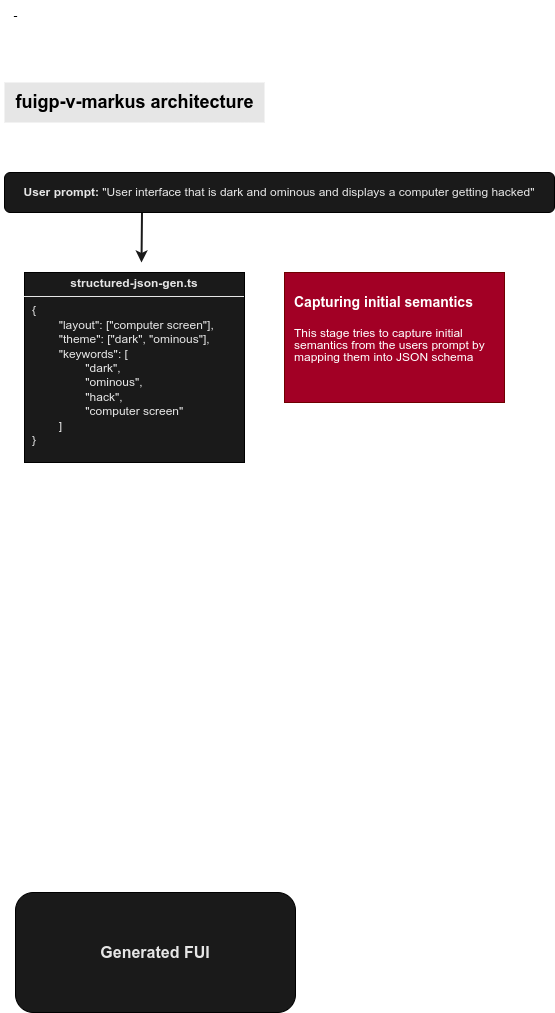

The diagram above was exported from draw.io. Its source (the exported page's mxGraphModel, read from the mxfile embedded in the PNG):
<mxGraphModel dx="1434" dy="759" grid="1" gridSize="10" guides="1" tooltips="1" connect="1" arrows="1" fold="1" page="1" pageScale="1" pageWidth="827" pageHeight="1169" math="0" shadow="0">
  <root>
    <mxCell id="WIyWlLk6GJQsqaUBKTNV-0" />
    <mxCell id="WIyWlLk6GJQsqaUBKTNV-1" parent="WIyWlLk6GJQsqaUBKTNV-0" />
    <mxCell id="if9IzrzMUhtBcB4d1U0J-10" style="edgeStyle=orthogonalEdgeStyle;rounded=0;orthogonalLoop=1;jettySize=auto;html=1;exitX=0.25;exitY=1;exitDx=0;exitDy=0;strokeColor=#1A1A1A;strokeWidth=2;" parent="WIyWlLk6GJQsqaUBKTNV-1" source="WIyWlLk6GJQsqaUBKTNV-3" edge="1">
      <mxGeometry relative="1" as="geometry">
        <mxPoint x="276" y="290" as="targetPoint" />
      </mxGeometry>
    </mxCell>
    <mxCell id="WIyWlLk6GJQsqaUBKTNV-3" value="&lt;b&gt;User prompt:&lt;/b&gt;&amp;nbsp;&lt;span style=&quot;text-wrap-mode: nowrap;&quot;&gt;&quot;User interface that is dark and ominous and displays a computer getting hacked&quot;&lt;/span&gt;" style="rounded=1;whiteSpace=wrap;html=1;fontSize=12;glass=0;strokeWidth=1;shadow=0;align=center;fillColor=#1A1A1A;fontColor=#E6E6E6;labelBorderColor=none;" parent="WIyWlLk6GJQsqaUBKTNV-1" vertex="1">
      <mxGeometry x="139" y="200" width="550" height="40" as="geometry" />
    </mxCell>
    <mxCell id="WIyWlLk6GJQsqaUBKTNV-11" value="&lt;font style=&quot;font-size: 16px;&quot;&gt;&lt;b&gt;Generated FUI&lt;/b&gt;&lt;/font&gt;" style="rounded=1;whiteSpace=wrap;html=1;fontSize=12;glass=0;strokeWidth=1;shadow=0;fillStyle=solid;fillColor=#1A1A1A;fontColor=#E6E6E6;" parent="WIyWlLk6GJQsqaUBKTNV-1" vertex="1">
      <mxGeometry x="150" y="920" width="280" height="120" as="geometry" />
    </mxCell>
    <mxCell id="if9IzrzMUhtBcB4d1U0J-5" value="&lt;h1 style=&quot;margin-top: 0px; line-height: 100%;&quot;&gt;&lt;font style=&quot;line-height: 100%; font-size: 14px;&quot;&gt;Capturing initial semantics&lt;/font&gt;&lt;/h1&gt;&lt;p style=&quot;line-height: 100%;&quot;&gt;This stage tries to capture initial semantics from the users prompt by mapping them into JSON schema&amp;nbsp;&lt;/p&gt;" style="text;html=1;whiteSpace=wrap;overflow=hidden;rounded=0;fillColor=#a20025;fontColor=#ffffff;labelBackgroundColor=none;spacing=10;fillStyle=solid;fontFamily=Helvetica;glass=0;shadow=0;strokeColor=#6F0000;" parent="WIyWlLk6GJQsqaUBKTNV-1" vertex="1">
      <mxGeometry x="419" y="300" width="220" height="130" as="geometry" />
    </mxCell>
    <mxCell id="Mn7JN3Po8hhhXdDn2IO8-6" value="&lt;p style=&quot;margin: 4px 0px 0px; text-align: center;&quot;&gt;&lt;b style=&quot;&quot;&gt;structured-json-gen.ts&lt;/b&gt;&lt;/p&gt;&lt;hr style=&quot;border-style:solid;&quot; size=&quot;1&quot;&gt;&lt;p style=&quot;margin:0px;margin-left:8px;&quot;&gt;{&lt;/p&gt;&lt;p style=&quot;margin:0px;margin-left:8px;&quot;&gt;&lt;span style=&quot;white-space: pre;&quot;&gt;&#09;&lt;/span&gt;&quot;layout&quot;: [&quot;computer screen&quot;],&lt;br&gt;&lt;/p&gt;&lt;p style=&quot;margin:0px;margin-left:8px;&quot;&gt;&lt;span style=&quot;white-space: pre;&quot;&gt;&#09;&lt;/span&gt;&quot;theme&quot;: [&quot;dark&quot;, &quot;ominous&quot;],&lt;br&gt;&lt;/p&gt;&lt;p style=&quot;margin:0px;margin-left:8px;&quot;&gt;&lt;span style=&quot;white-space: pre;&quot;&gt;&#09;&lt;/span&gt;&quot;keywords&quot;: [&lt;/p&gt;&lt;p style=&quot;margin:0px;margin-left:8px;&quot;&gt;&lt;span style=&quot;white-space: pre;&quot;&gt;&#09;&lt;/span&gt;&lt;span style=&quot;white-space: pre;&quot;&gt;&#09;&lt;/span&gt;&quot;dark&quot;,&amp;nbsp;&lt;/p&gt;&lt;p style=&quot;margin:0px;margin-left:8px;&quot;&gt;&lt;span style=&quot;white-space: pre;&quot;&gt;&#09;&lt;/span&gt;&lt;span style=&quot;white-space: pre;&quot;&gt;&#09;&lt;/span&gt;&quot;ominous&quot;,&lt;/p&gt;&lt;p style=&quot;margin:0px;margin-left:8px;&quot;&gt;&amp;nbsp; &lt;span style=&quot;white-space: pre;&quot;&gt;&#09;&lt;/span&gt;&lt;span style=&quot;white-space: pre;&quot;&gt;&#09;&lt;/span&gt;&quot;hack&quot;,&amp;nbsp;&lt;/p&gt;&lt;p style=&quot;margin:0px;margin-left:8px;&quot;&gt;&lt;span style=&quot;white-space: pre;&quot;&gt;&#09;&lt;/span&gt;&lt;span style=&quot;white-space: pre;&quot;&gt;&#09;&lt;/span&gt;&quot;computer screen&quot;&lt;/p&gt;&lt;p style=&quot;margin:0px;margin-left:8px;&quot;&gt;&lt;span style=&quot;white-space: pre;&quot;&gt;&#09;&lt;/span&gt;]&lt;br&gt;&lt;/p&gt;&lt;p style=&quot;margin:0px;margin-left:8px;&quot;&gt;}&lt;/p&gt;" style="verticalAlign=top;align=left;overflow=fill;html=1;whiteSpace=wrap;labelBackgroundColor=none;fontColor=#E6E6E6;spacing=2;spacingLeft=7;labelBorderColor=none;fillStyle=solid;fillColor=#1A1A1A;" vertex="1" parent="WIyWlLk6GJQsqaUBKTNV-1">
      <mxGeometry x="159" y="300" width="220" height="190" as="geometry" />
    </mxCell>
    <mxCell id="Mn7JN3Po8hhhXdDn2IO8-7" value="&lt;font style=&quot;font-size: 18px;&quot;&gt;&lt;b&gt;fuigp-v-markus architecture&lt;/b&gt;&lt;/font&gt;" style="text;html=1;align=center;verticalAlign=middle;resizable=0;points=[];autosize=1;strokeColor=none;fillColor=#E6E6E6;fillStyle=solid;" vertex="1" parent="WIyWlLk6GJQsqaUBKTNV-1">
      <mxGeometry x="139" y="110" width="260" height="40" as="geometry" />
    </mxCell>
    <mxCell id="Mn7JN3Po8hhhXdDn2IO8-8" value="-" style="text;html=1;align=center;verticalAlign=middle;resizable=0;points=[];autosize=1;strokeColor=none;fillColor=none;" vertex="1" parent="WIyWlLk6GJQsqaUBKTNV-1">
      <mxGeometry x="135" y="28" width="30" height="30" as="geometry" />
    </mxCell>
  </root>
</mxGraphModel>